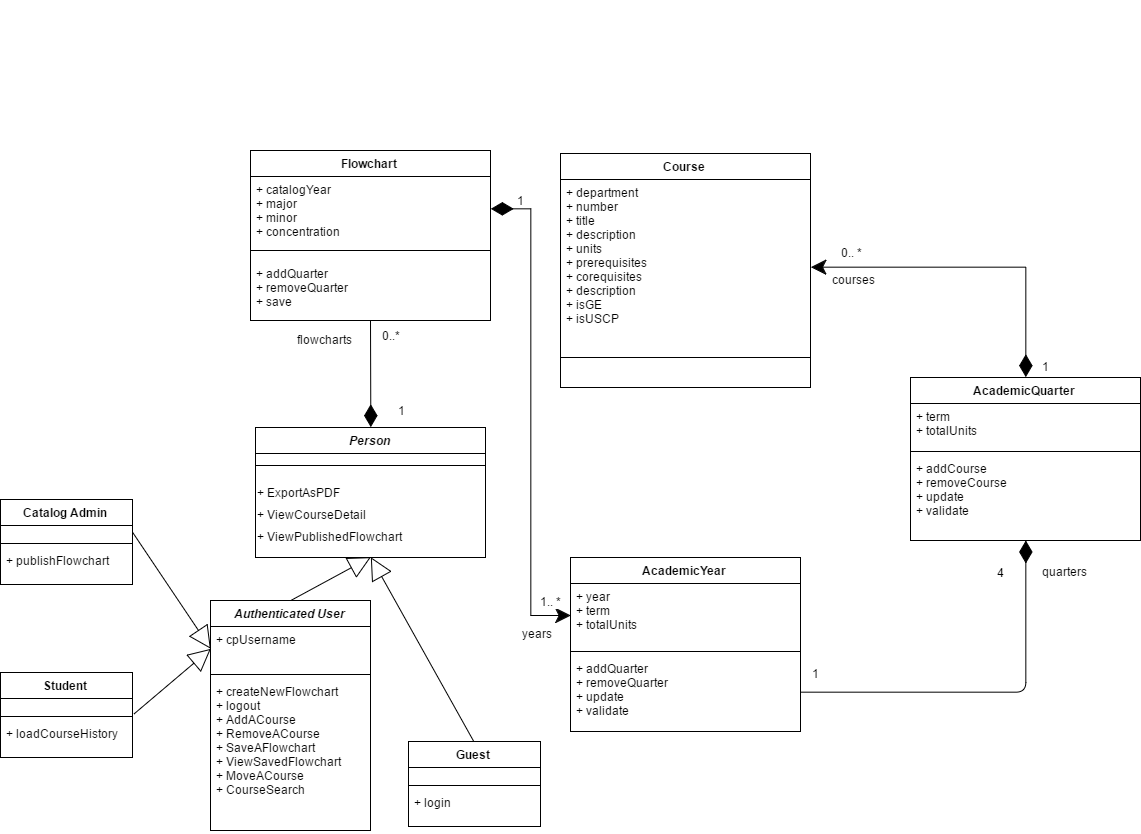

The diagram above was exported from draw.io. Its source (the exported page's mxGraphModel, read from the mxfile embedded in the PNG):
<mxGraphModel dx="1453" dy="640" grid="1" gridSize="10" guides="1" tooltips="1" connect="1" arrows="1" fold="1" page="1" pageScale="1" pageWidth="850" pageHeight="1100" background="#ffffff" math="0" shadow="0">
  <root>
    <mxCell id="0" />
    <mxCell id="1" parent="0" />
    <mxCell id="2" value="Flowchart" style="swimlane;html=1;fontStyle=1;align=center;verticalAlign=top;childLayout=stackLayout;horizontal=1;startSize=26;horizontalStack=0;resizeParent=1;resizeLast=0;collapsible=1;marginBottom=0;swimlaneFillColor=#ffffff;" vertex="1" parent="1">
      <mxGeometry x="290" y="310" width="240" height="170" as="geometry" />
    </mxCell>
    <mxCell id="3" value="+ catalogYear&lt;div&gt;+ major&lt;/div&gt;&lt;div&gt;+ minor&lt;/div&gt;&lt;div&gt;+ concentration&lt;/div&gt;" style="text;html=1;strokeColor=none;fillColor=none;align=left;verticalAlign=top;spacingLeft=4;spacingRight=4;whiteSpace=wrap;overflow=hidden;rotatable=0;points=[[0,0.5],[1,0.5]];portConstraint=eastwest;" vertex="1" parent="2">
      <mxGeometry y="26" width="240" height="64" as="geometry" />
    </mxCell>
    <mxCell id="4" value="" style="line;html=1;strokeWidth=1;fillColor=none;align=left;verticalAlign=middle;spacingTop=-1;spacingLeft=3;spacingRight=3;rotatable=0;labelPosition=right;points=[];portConstraint=eastwest;" vertex="1" parent="2">
      <mxGeometry y="90" width="240" height="20" as="geometry" />
    </mxCell>
    <mxCell id="5" value="+ addQuarter&lt;div&gt;+ removeQuarter&lt;br&gt;&lt;div&gt;+ save&lt;br&gt;&lt;/div&gt;&lt;div&gt;&lt;br&gt;&lt;/div&gt;&lt;/div&gt;" style="text;html=1;strokeColor=none;fillColor=none;align=left;verticalAlign=top;spacingLeft=4;spacingRight=4;whiteSpace=wrap;overflow=hidden;rotatable=0;points=[[0,0.5],[1,0.5]];portConstraint=eastwest;" vertex="1" parent="2">
      <mxGeometry y="110" width="240" height="60" as="geometry" />
    </mxCell>
    <mxCell id="6" value="AcademicYear" style="swimlane;html=1;fontStyle=1;align=center;verticalAlign=top;childLayout=stackLayout;horizontal=1;startSize=26;horizontalStack=0;resizeParent=1;resizeLast=0;collapsible=1;marginBottom=0;swimlaneFillColor=#ffffff;" vertex="1" parent="1">
      <mxGeometry x="610" y="717" width="230" height="174" as="geometry" />
    </mxCell>
    <mxCell id="7" value="+ year&lt;div&gt;+ term&lt;/div&gt;&lt;div&gt;+ totalUnits&lt;br&gt;&lt;/div&gt;" style="text;html=1;strokeColor=none;fillColor=none;align=left;verticalAlign=top;spacingLeft=4;spacingRight=4;whiteSpace=wrap;overflow=hidden;rotatable=0;points=[[0,0.5],[1,0.5]];portConstraint=eastwest;" vertex="1" parent="6">
      <mxGeometry y="26" width="230" height="64" as="geometry" />
    </mxCell>
    <mxCell id="8" value="" style="line;html=1;strokeWidth=1;fillColor=none;align=left;verticalAlign=middle;spacingTop=-1;spacingLeft=3;spacingRight=3;rotatable=0;labelPosition=right;points=[];portConstraint=eastwest;" vertex="1" parent="6">
      <mxGeometry y="90" width="230" height="8" as="geometry" />
    </mxCell>
    <mxCell id="9" value="+ addQuarter&lt;div&gt;+ removeQuarter&lt;br&gt;&lt;/div&gt;&lt;div&gt;+ update&lt;/div&gt;&lt;div&gt;+ validate&lt;/div&gt;" style="text;html=1;strokeColor=none;fillColor=none;align=left;verticalAlign=top;spacingLeft=4;spacingRight=4;whiteSpace=wrap;overflow=hidden;rotatable=0;points=[[0,0.5],[1,0.5]];portConstraint=eastwest;" vertex="1" parent="6">
      <mxGeometry y="98" width="230" height="72" as="geometry" />
    </mxCell>
    <mxCell id="10" value="Course" style="swimlane;html=1;fontStyle=1;align=center;verticalAlign=top;childLayout=stackLayout;horizontal=1;startSize=26;horizontalStack=0;resizeParent=1;resizeLast=0;collapsible=1;marginBottom=0;swimlaneFillColor=#ffffff;" vertex="1" parent="1">
      <mxGeometry x="600" y="313" width="250" height="234" as="geometry" />
    </mxCell>
    <mxCell id="11" value="+ department&lt;div&gt;+ number&lt;br&gt;&lt;/div&gt;&lt;div&gt;+ title&lt;br&gt;&lt;/div&gt;&lt;div&gt;+ description&lt;br&gt;&lt;/div&gt;&lt;div&gt;&lt;span&gt;+ units&lt;/span&gt;&lt;br&gt;&lt;/div&gt;&lt;div&gt;+ prerequisites&lt;br&gt;&lt;/div&gt;&lt;div&gt;+ corequisites&lt;br&gt;&lt;/div&gt;&lt;div&gt;+ description&lt;br&gt;&lt;/div&gt;&lt;div&gt;+ isGE&lt;br&gt;&lt;/div&gt;&lt;div&gt;+ isUSCP&lt;br&gt;&lt;/div&gt;" style="text;html=1;strokeColor=none;fillColor=none;align=left;verticalAlign=top;spacingLeft=4;spacingRight=4;whiteSpace=wrap;overflow=hidden;rotatable=0;points=[[0,0.5],[1,0.5]];portConstraint=eastwest;" vertex="1" parent="10">
      <mxGeometry y="26" width="250" height="174" as="geometry" />
    </mxCell>
    <mxCell id="12" value="" style="line;html=1;strokeWidth=1;fillColor=none;align=left;verticalAlign=middle;spacingTop=-1;spacingLeft=3;spacingRight=3;rotatable=0;labelPosition=right;points=[];portConstraint=eastwest;" vertex="1" parent="10">
      <mxGeometry y="200" width="250" height="8" as="geometry" />
    </mxCell>
    <mxCell id="13" value="&lt;i&gt;Authenticated User&lt;/i&gt;" style="swimlane;html=1;fontStyle=1;align=center;verticalAlign=top;childLayout=stackLayout;horizontal=1;startSize=26;horizontalStack=0;resizeParent=1;resizeLast=0;collapsible=1;marginBottom=0;swimlaneFillColor=#ffffff;" vertex="1" parent="1">
      <mxGeometry x="250" y="760" width="160" height="230" as="geometry" />
    </mxCell>
    <mxCell id="14" value="&lt;div&gt;&lt;span&gt;+ cpUsername&lt;/span&gt;&lt;br&gt;&lt;/div&gt;&lt;div&gt;&lt;br&gt;&lt;/div&gt;" style="text;html=1;strokeColor=none;fillColor=none;align=left;verticalAlign=top;spacingLeft=4;spacingRight=4;whiteSpace=wrap;overflow=hidden;rotatable=0;points=[[0,0.5],[1,0.5]];portConstraint=eastwest;" vertex="1" parent="13">
      <mxGeometry y="26" width="160" height="44" as="geometry" />
    </mxCell>
    <mxCell id="15" value="" style="line;html=1;strokeWidth=1;fillColor=none;align=left;verticalAlign=middle;spacingTop=-1;spacingLeft=3;spacingRight=3;rotatable=0;labelPosition=right;points=[];portConstraint=eastwest;" vertex="1" parent="13">
      <mxGeometry y="70" width="160" height="8" as="geometry" />
    </mxCell>
    <mxCell id="16" value="+ createNewFlowchart&lt;div&gt;&lt;span&gt;+ logout&lt;/span&gt;&lt;div&gt;+ AddACourse&lt;/div&gt;&lt;div&gt;+ RemoveACourse&lt;/div&gt;&lt;div&gt;+ SaveAFlowchart&lt;/div&gt;&lt;div&gt;+ ViewSavedFlowchart&lt;/div&gt;&lt;div&gt;+ MoveACourse&lt;/div&gt;&lt;div&gt;+ CourseSearch&lt;/div&gt;&lt;/div&gt;&lt;div&gt;&lt;br&gt;&lt;/div&gt;" style="text;html=1;strokeColor=none;fillColor=none;align=left;verticalAlign=top;spacingLeft=4;spacingRight=4;whiteSpace=wrap;overflow=hidden;rotatable=0;points=[[0,0.5],[1,0.5]];portConstraint=eastwest;" vertex="1" parent="13">
      <mxGeometry y="78" width="160" height="152" as="geometry" />
    </mxCell>
    <mxCell id="17" style="rounded=0;html=1;entryX=0;entryY=0.5;jettySize=auto;orthogonalLoop=1;endArrow=block;endFill=0;endSize=20;exitX=1;exitY=0.5;" edge="1" source="47" target="14" parent="1">
      <mxGeometry relative="1" as="geometry">
        <mxPoint x="190" y="890" as="sourcePoint" />
        <Array as="points" />
      </mxGeometry>
    </mxCell>
    <mxCell id="18" style="rounded=0;html=1;exitX=1.009;exitY=1.107;jettySize=auto;orthogonalLoop=1;endArrow=block;endFill=0;endSize=20;entryX=0;entryY=0.5;exitPerimeter=0;" edge="1" source="51" target="14" parent="1">
      <mxGeometry relative="1" as="geometry">
        <mxPoint x="250" y="1018" as="sourcePoint" />
        <mxPoint x="320" y="950" as="targetPoint" />
      </mxGeometry>
    </mxCell>
    <mxCell id="19" style="rounded=0;html=1;exitX=0.5;exitY=0;endArrow=none;endFill=0;jettySize=auto;orthogonalLoop=1;endSize=20;startArrow=diamondThin;startFill=1;sourcePerimeterSpacing=0;startSize=20;" edge="1" source="28" parent="1">
      <mxGeometry relative="1" as="geometry">
        <mxPoint x="410" y="480" as="targetPoint" />
      </mxGeometry>
    </mxCell>
    <mxCell id="20" value="0..*" style="text;html=1;resizable=0;points=[];align=center;verticalAlign=middle;labelBackgroundColor=#ffffff;" vertex="1" connectable="0" parent="19">
      <mxGeometry x="0.8293" y="-3" relative="1" as="geometry">
        <mxPoint x="17" y="6" as="offset" />
      </mxGeometry>
    </mxCell>
    <mxCell id="21" value="1" style="text;html=1;resizable=0;points=[];align=center;verticalAlign=middle;labelBackgroundColor=#ffffff;" vertex="1" connectable="0" parent="19">
      <mxGeometry x="-0.9512" y="-2" relative="1" as="geometry">
        <mxPoint x="28" y="-14" as="offset" />
      </mxGeometry>
    </mxCell>
    <mxCell id="22" style="edgeStyle=orthogonalEdgeStyle;rounded=0;html=1;exitX=1;exitY=0.5;entryX=0.5;entryY=0;endArrow=diamondThin;endFill=1;endSize=20;jettySize=auto;orthogonalLoop=1;startArrow=classic;startFill=1;sourcePerimeterSpacing=0;startSize=13;" edge="1" source="11" target="35" parent="1">
      <mxGeometry relative="1" as="geometry">
        <Array as="points">
          <mxPoint x="1065" y="426" />
        </Array>
      </mxGeometry>
    </mxCell>
    <mxCell id="23" value="0.. *" style="text;html=1;resizable=0;points=[];align=center;verticalAlign=middle;labelBackgroundColor=#ffffff;" vertex="1" connectable="0" parent="22">
      <mxGeometry x="-0.7778" y="2" relative="1" as="geometry">
        <mxPoint x="4" y="-14" as="offset" />
      </mxGeometry>
    </mxCell>
    <mxCell id="24" value="1" style="text;html=1;resizable=0;points=[];autosize=1;align=left;verticalAlign=top;spacingTop=-4;" vertex="1" parent="1">
      <mxGeometry x="1080" y="517" width="20" height="20" as="geometry" />
    </mxCell>
    <mxCell id="25" style="edgeStyle=orthogonalEdgeStyle;rounded=0;html=1;exitX=1;exitY=0.5;entryX=0;entryY=0.5;startArrow=diamondThin;startFill=1;startSize=20;endArrow=classic;endFill=1;endSize=13;jettySize=auto;orthogonalLoop=1;" edge="1" source="3" target="7" parent="1">
      <mxGeometry relative="1" as="geometry" />
    </mxCell>
    <mxCell id="26" value="1" style="text;html=1;resizable=0;points=[];align=center;verticalAlign=middle;labelBackgroundColor=#ffffff;" vertex="1" connectable="0" parent="25">
      <mxGeometry x="-0.829" y="2" relative="1" as="geometry">
        <mxPoint x="-13" y="-11" as="offset" />
      </mxGeometry>
    </mxCell>
    <mxCell id="27" value="1.. *" style="text;html=1;resizable=0;points=[];align=center;verticalAlign=middle;labelBackgroundColor=#ffffff;" vertex="1" connectable="0" parent="25">
      <mxGeometry x="0.8912" y="-4" relative="1" as="geometry">
        <mxPoint x="6" y="-19" as="offset" />
      </mxGeometry>
    </mxCell>
    <mxCell id="28" value="&lt;i&gt;Person&lt;/i&gt;" style="swimlane;html=1;fontStyle=1;align=center;verticalAlign=top;childLayout=stackLayout;horizontal=1;startSize=26;horizontalStack=0;resizeParent=1;resizeLast=0;collapsible=1;marginBottom=0;swimlaneFillColor=#ffffff;" vertex="1" parent="1">
      <mxGeometry x="295" y="587" width="230" height="130" as="geometry" />
    </mxCell>
    <mxCell id="29" value="" style="line;html=1;strokeWidth=1;fillColor=none;align=left;verticalAlign=middle;spacingTop=-1;spacingLeft=3;spacingRight=3;rotatable=0;labelPosition=right;points=[];portConstraint=eastwest;" vertex="1" parent="28">
      <mxGeometry y="26" width="230" height="24" as="geometry" />
    </mxCell>
    <mxCell id="30" value="&lt;font style=&quot;font-size: 12px&quot;&gt;+ ExportAsPDF&lt;/font&gt;&lt;div&gt;&lt;font style=&quot;font-size: 12px&quot;&gt;+ ViewCourseDetail&lt;/font&gt;&lt;/div&gt;&lt;div&gt;&lt;font&gt;&lt;font&gt;&lt;font style=&quot;font-size: 12px&quot;&gt;+ &lt;/font&gt;&lt;font style=&quot;font-size: 12px&quot;&gt;ViewPublishedFlowchart&lt;/font&gt;&lt;/font&gt;&lt;br&gt;&lt;/font&gt;&lt;/div&gt;" style="text;html=1;resizable=0;points=[];autosize=1;align=left;verticalAlign=top;spacingTop=-4;fontSize=19;" vertex="1" parent="28">
      <mxGeometry y="50" width="230" height="80" as="geometry" />
    </mxCell>
    <mxCell id="31" style="rounded=0;html=1;exitX=0.5;exitY=0;entryX=0.5;entryY=1;jettySize=auto;orthogonalLoop=1;endArrow=block;endFill=0;endSize=20;" edge="1" source="13" target="28" parent="1">
      <mxGeometry x="60" y="717" as="geometry">
        <mxPoint x="60" y="803" as="sourcePoint" />
        <mxPoint x="180" y="717" as="targetPoint" />
      </mxGeometry>
    </mxCell>
    <mxCell id="32" style="rounded=0;html=1;exitX=0.5;exitY=0;jettySize=auto;orthogonalLoop=1;endArrow=block;endFill=0;endSize=20;entryX=0.5;entryY=1;" edge="1" source="54" target="28" parent="1">
      <mxGeometry x="470" y="886" as="geometry">
        <mxPoint x="520" y="1028" as="sourcePoint" />
        <mxPoint x="550" y="886" as="targetPoint" />
      </mxGeometry>
    </mxCell>
    <mxCell id="33" value="&lt;div&gt;&lt;br&gt;&lt;/div&gt;" style="text;html=1;resizable=0;points=[];autosize=1;align=left;verticalAlign=top;spacingTop=-4;" vertex="1" parent="1">
      <mxGeometry x="143" y="160" width="20" height="20" as="geometry" />
    </mxCell>
    <mxCell id="34" style="edgeStyle=orthogonalEdgeStyle;rounded=1;html=1;exitX=1;exitY=0.5;startArrow=none;startFill=0;endArrow=diamondThin;endFill=1;endSize=20;jettySize=auto;orthogonalLoop=1;strokeColor=#000000;strokeWidth=1;fontSize=19;entryX=0.5;entryY=1;" edge="1" source="9" target="35" parent="1">
      <mxGeometry relative="1" as="geometry">
        <mxPoint x="1080" y="730" as="targetPoint" />
        <Array as="points">
          <mxPoint x="1065" y="851" />
        </Array>
      </mxGeometry>
    </mxCell>
    <mxCell id="35" value="AcademicQuarter" style="swimlane;html=1;fontStyle=1;align=center;verticalAlign=top;childLayout=stackLayout;horizontal=1;startSize=26;horizontalStack=0;resizeParent=1;resizeLast=0;collapsible=1;marginBottom=0;swimlaneFillColor=#ffffff;" vertex="1" parent="1">
      <mxGeometry x="950" y="537" width="230" height="163" as="geometry" />
    </mxCell>
    <mxCell id="36" value="&lt;div&gt;+ term&lt;/div&gt;&lt;div&gt;+ totalUnits&lt;br&gt;&lt;/div&gt;" style="text;html=1;strokeColor=none;fillColor=none;align=left;verticalAlign=top;spacingLeft=4;spacingRight=4;whiteSpace=wrap;overflow=hidden;rotatable=0;points=[[0,0.5],[1,0.5]];portConstraint=eastwest;" vertex="1" parent="35">
      <mxGeometry y="26" width="230" height="44" as="geometry" />
    </mxCell>
    <mxCell id="37" value="" style="line;html=1;strokeWidth=1;fillColor=none;align=left;verticalAlign=middle;spacingTop=-1;spacingLeft=3;spacingRight=3;rotatable=0;labelPosition=right;points=[];portConstraint=eastwest;" vertex="1" parent="35">
      <mxGeometry y="70" width="230" height="8" as="geometry" />
    </mxCell>
    <mxCell id="38" value="+ addCourse&lt;div&gt;+ removeCourse&lt;br&gt;&lt;/div&gt;&lt;div&gt;+ update&lt;/div&gt;&lt;div&gt;+ validate&lt;/div&gt;&lt;div&gt;&lt;br&gt;&lt;/div&gt;&lt;div&gt;&lt;br&gt;&lt;/div&gt;&lt;div&gt;&lt;br&gt;&lt;/div&gt;" style="text;html=1;strokeColor=none;fillColor=none;align=left;verticalAlign=top;spacingLeft=4;spacingRight=4;whiteSpace=wrap;overflow=hidden;rotatable=0;points=[[0,0.5],[1,0.5]];portConstraint=eastwest;" vertex="1" parent="35">
      <mxGeometry y="78" width="230" height="72" as="geometry" />
    </mxCell>
    <mxCell id="39" style="edgeStyle=none;rounded=0;html=1;exitX=0.75;exitY=0;entryX=0.75;entryY=0;endArrow=blockThin;endFill=0;jettySize=auto;orthogonalLoop=1;" edge="1" source="35" target="35" parent="1">
      <mxGeometry relative="1" as="geometry" />
    </mxCell>
    <mxCell id="40" value="courses" style="text;html=1;resizable=0;points=[];autosize=1;align=left;verticalAlign=top;spacingTop=-4;" vertex="1" parent="1">
      <mxGeometry x="870" y="430" width="60" height="20" as="geometry" />
    </mxCell>
    <mxCell id="41" value="1" style="text;html=1;resizable=0;points=[];autosize=1;align=left;verticalAlign=top;spacingTop=-4;" vertex="1" parent="1">
      <mxGeometry x="850" y="824" width="20" height="20" as="geometry" />
    </mxCell>
    <mxCell id="42" value="&lt;font style=&quot;font-size: 12px&quot;&gt;4&lt;/font&gt;" style="text;html=1;resizable=0;points=[];autosize=1;align=left;verticalAlign=top;spacingTop=-4;fontSize=19;" vertex="1" parent="1">
      <mxGeometry x="1035" y="717" width="20" height="30" as="geometry" />
    </mxCell>
    <mxCell id="43" value="&lt;span&gt;years&lt;/span&gt;" style="text;html=1;resizable=0;points=[];autosize=1;align=left;verticalAlign=top;spacingTop=-4;" vertex="1" parent="1">
      <mxGeometry x="560" y="784" width="40" height="20" as="geometry" />
    </mxCell>
    <mxCell id="44" value="quarters" style="text;html=1;resizable=0;points=[];autosize=1;align=left;verticalAlign=top;spacingTop=-4;" vertex="1" parent="1">
      <mxGeometry x="1080" y="722" width="60" height="20" as="geometry" />
    </mxCell>
    <mxCell id="45" value="flowcharts" style="text;html=1;resizable=0;points=[];autosize=1;align=left;verticalAlign=top;spacingTop=-4;" vertex="1" parent="1">
      <mxGeometry x="335" y="490" width="70" height="20" as="geometry" />
    </mxCell>
    <mxCell id="46" value="Catalog Admin" style="swimlane;html=1;fontStyle=1;align=center;verticalAlign=top;childLayout=stackLayout;horizontal=1;startSize=26;horizontalStack=0;resizeParent=1;resizeLast=0;collapsible=1;marginBottom=0;swimlaneFillColor=#ffffff;" vertex="1" parent="1">
      <mxGeometry x="40" y="659" width="132" height="85" as="geometry" />
    </mxCell>
    <mxCell id="47" value="&lt;div&gt;&lt;br&gt;&lt;/div&gt;" style="text;html=1;strokeColor=none;fillColor=none;align=left;verticalAlign=top;spacingLeft=4;spacingRight=4;whiteSpace=wrap;overflow=hidden;rotatable=0;points=[[0,0.5],[1,0.5]];portConstraint=eastwest;" vertex="1" parent="46">
      <mxGeometry y="26" width="132" height="14" as="geometry" />
    </mxCell>
    <mxCell id="48" value="" style="line;html=1;strokeWidth=1;fillColor=none;align=left;verticalAlign=middle;spacingTop=-1;spacingLeft=3;spacingRight=3;rotatable=0;labelPosition=right;points=[];portConstraint=eastwest;" vertex="1" parent="46">
      <mxGeometry y="40" width="132" height="8" as="geometry" />
    </mxCell>
    <mxCell id="49" value="+ publishFlowchart" style="text;html=1;strokeColor=none;fillColor=none;align=left;verticalAlign=top;spacingLeft=4;spacingRight=4;whiteSpace=wrap;overflow=hidden;rotatable=0;points=[[0,0.5],[1,0.5]];portConstraint=eastwest;" vertex="1" parent="46">
      <mxGeometry y="48" width="132" height="32" as="geometry" />
    </mxCell>
    <mxCell id="50" value="Student" style="swimlane;html=1;fontStyle=1;align=center;verticalAlign=top;childLayout=stackLayout;horizontal=1;startSize=26;horizontalStack=0;resizeParent=1;resizeLast=0;collapsible=1;marginBottom=0;swimlaneFillColor=#ffffff;" vertex="1" parent="1">
      <mxGeometry x="40" y="832" width="132" height="85" as="geometry" />
    </mxCell>
    <mxCell id="51" value="&lt;div&gt;&lt;br&gt;&lt;/div&gt;" style="text;html=1;strokeColor=none;fillColor=none;align=left;verticalAlign=top;spacingLeft=4;spacingRight=4;whiteSpace=wrap;overflow=hidden;rotatable=0;points=[[0,0.5],[1,0.5]];portConstraint=eastwest;" vertex="1" parent="50">
      <mxGeometry y="26" width="132" height="14" as="geometry" />
    </mxCell>
    <mxCell id="52" value="" style="line;html=1;strokeWidth=1;fillColor=none;align=left;verticalAlign=middle;spacingTop=-1;spacingLeft=3;spacingRight=3;rotatable=0;labelPosition=right;points=[];portConstraint=eastwest;" vertex="1" parent="50">
      <mxGeometry y="40" width="132" height="8" as="geometry" />
    </mxCell>
    <mxCell id="53" value="+ loadCourseHistory" style="text;html=1;strokeColor=none;fillColor=none;align=left;verticalAlign=top;spacingLeft=4;spacingRight=4;whiteSpace=wrap;overflow=hidden;rotatable=0;points=[[0,0.5],[1,0.5]];portConstraint=eastwest;" vertex="1" parent="50">
      <mxGeometry y="48" width="132" height="32" as="geometry" />
    </mxCell>
    <mxCell id="54" value="Guest" style="swimlane;html=1;fontStyle=1;align=center;verticalAlign=top;childLayout=stackLayout;horizontal=1;startSize=26;horizontalStack=0;resizeParent=1;resizeLast=0;collapsible=1;marginBottom=0;swimlaneFillColor=#ffffff;" vertex="1" parent="1">
      <mxGeometry x="448" y="901" width="132" height="85" as="geometry" />
    </mxCell>
    <mxCell id="55" value="&lt;div&gt;&lt;br&gt;&lt;/div&gt;" style="text;html=1;strokeColor=none;fillColor=none;align=left;verticalAlign=top;spacingLeft=4;spacingRight=4;whiteSpace=wrap;overflow=hidden;rotatable=0;points=[[0,0.5],[1,0.5]];portConstraint=eastwest;" vertex="1" parent="54">
      <mxGeometry y="26" width="132" height="14" as="geometry" />
    </mxCell>
    <mxCell id="56" value="" style="line;html=1;strokeWidth=1;fillColor=none;align=left;verticalAlign=middle;spacingTop=-1;spacingLeft=3;spacingRight=3;rotatable=0;labelPosition=right;points=[];portConstraint=eastwest;" vertex="1" parent="54">
      <mxGeometry y="40" width="132" height="8" as="geometry" />
    </mxCell>
    <mxCell id="57" value="+ login" style="text;html=1;strokeColor=none;fillColor=none;align=left;verticalAlign=top;spacingLeft=4;spacingRight=4;whiteSpace=wrap;overflow=hidden;rotatable=0;points=[[0,0.5],[1,0.5]];portConstraint=eastwest;" vertex="1" parent="54">
      <mxGeometry y="48" width="132" height="32" as="geometry" />
    </mxCell>
  </root>
</mxGraphModel>